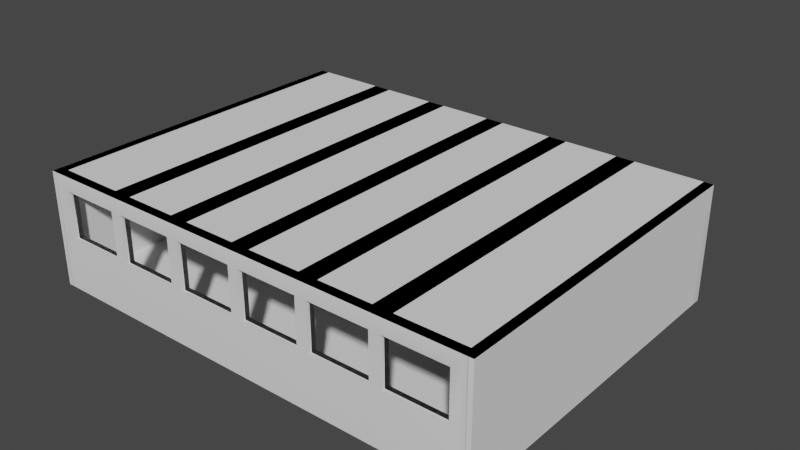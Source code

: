 # Source: Budynek_sali_04_test_praca_.blend  (saved by Blender 3.4.6; exported with 4.5.12 LTS)
import bpy
from mathutils import Matrix  # noqa: F401  (used for matrix-valued properties, if any)

bpy.ops.wm.read_factory_settings(use_empty=True)
scene = bpy.context.scene
scene.name = 'Scene'

# ---- collections
col_collection = bpy.data.collections.new('Collection'); scene.collection.children.link(col_collection)

# ---- materials (node trees are filled in below, after node groups)
mat_material = bpy.data.materials.new('Material')
mat_material.alpha_threshold = 0.0
mat_material.use_transparent_shadow = False
mat_material.roughness = 0.5
mat_material.line_color = (0.0, 0.0, 0.0, 1.0)

# ---- material node trees
mat_material.use_nodes = True; mat_material.node_tree.nodes.clear()
_N = mat_material.node_tree.nodes; _L = mat_material.node_tree.links
n0 = _N.new('ShaderNodeOutputMaterial'); n0.name = 'Material Output'; n0.location = (300, 300)
n1 = _N.new('ShaderNodeBsdfPrincipled'); n1.name = 'Principled BSDF'; n1.location = (10, 300)
n1.distribution = 'GGX'
n1.subsurface_method = 'RANDOM_WALK_SKIN'
n1.inputs[3].default_value = 1.45
n1.inputs[27].default_value = (0.0, 0.0, 0.0, 1.0)
n1.inputs[28].default_value = 1.0
_L.new(n1.outputs[0], n0.inputs[0])
n0.is_active_output = True

# ---- world
world_world = bpy.data.worlds.new('World'); scene.world = world_world
world_world.use_nodes = True; world_world.node_tree.nodes.clear()
_N = world_world.node_tree.nodes; _L = world_world.node_tree.links
n0 = _N.new('ShaderNodeOutputWorld'); n0.name = 'World Output'; n0.location = (300, 300)
n1 = _N.new('ShaderNodeBackground'); n1.name = 'Background'; n1.location = (10, 300)
n1.inputs[0].default_value = (0.05088, 0.05088, 0.05088, 1.0)
_L.new(n1.outputs[0], n0.inputs[0])
n0.is_active_output = True
world_world.color = (0.05088, 0.05088, 0.05088)
world_world.use_sun_shadow = False
world_world.sun_shadow_jitter_overblur = 0.0

# ---- meshes
me_cube = bpy.data.meshes.new('Cube')
me_cube.from_pydata([(1.0, 1.0, 1.0), (0.07486, -1.0, -0.8), (0.07486, -1.0, 0.55), (0.06653, 1.0, 0.08191), (1.0, 1.0, -1.0), (0.06653, 1.0, 0.55), (1.0, -1.0, 1.0), (0.2832, -1.0, 0.08191), (0.07486, 1.0, -0.8), (0.2832, -1.0, 0.55), (1.0, -1.0, -1.0), (0.2832, 1.0, 0.08191), (0.2832, 1.0, 0.55), (0.07486, 1.0, 0.55), (-1.0, 1.0, 1.0), (0.2832, -1.0, -0.8), (0.2832, -1.0, 0.55), (-1.0, 1.0, -1.0), (-1.0, -1.0, 1.0), (0.2832, 1.0, -0.8), (-1.0, -1.0, -1.0), (0.2832, 1.0, 0.55), (0.07486, 1.0, 0.08191), (0.07486, 1.0, 0.55), (0.07486, -1.0, 0.08191), (0.07486, -1.0, 0.55)], [], [(0, 14, 18, 6), (20, 10, 15, 1, 2, 16, 6, 18), (15, 10, 6, 16), (20, 18, 14, 17), (17, 4, 10, 20), (4, 0, 6, 10), (21, 0, 4, 19, 11, 12), (8, 19, 4, 17, 14, 0, 21, 13, 23, 5, 3, 22), (22, 3, 5, 23), (23, 13, 2, 1, 8, 22, 24, 25), (11, 19, 15, 16, 21, 12, 9, 7), (8, 1, 15, 19), (2, 13, 21, 16), (12, 11, 22, 23), (9, 25, 24, 7), (22, 11, 7, 24), (9, 12, 23, 25)])
me_cube.polygons.foreach_set('material_index', [0, 0, 0, 0, 0, 0, 0, 0, 0, 568, 568, 568, 568, 568, 568, 568, 568])
_uv = me_cube.uv_layers.new(name='UVMap')
_uv.uv.foreach_set('vector', [0.625, 0.5, 0.875, 0.5, 0.875, 0.75, 0.625, 0.75, 0.375, 1.0, 0.375, 0.75, 0.4, 0.8396, 0.4, 0.8656, 0.5688, 0.8656, 0.5688, 0.8396, 0.625, 0.75, 0.625, 1.0, 0.4, 0.8396, 0.375, 0.75, 0.625, 0.75, 0.5688, 0.8396, 0.375, 0.0, 0.625, 0.0, 0.625, 0.25, 0.375, 0.25, 0.125, 0.5, 0.375, 0.5, 0.375, 0.75, 0.125, 0.75, 0.375, 0.5, 0.625, 0.5, 0.625, 0.75, 0.375, 0.75, 0.5687, 0.4104, 0.625, 0.5, 0.375, 0.5, 0.4, 0.4104, 0.5102, 0.4104, 0.5687, 0.4104, 0.4, 0.3844, 0.4, 0.4104, 0.375, 0.5, 0.375, 0.25, 0.625, 0.25, 0.625, 0.5, 0.5687, 0.4104, 0.5688, 0.3844, 0.5688, 0.3844, 0.5687, 0.3833, 0.5102, 0.3833, 0.5102, 0.3844, 0.5102, 0.3844, 0.5102, 0.3833, 0.5687, 0.3833, 0.5688, 0.3844, 0.625, 0.25, 0.625, 0.25, 0.625, 0.0, 0.375, 0.0, 0.375, 0.25, 0.5383, 0.25, 0.5383, 0.0, 0.625, 0.0, 0.5383, 0.5, 0.375, 0.5, 0.375, 0.75, 0.625, 0.75, 0.625, 0.5, 0.625, 0.5, 0.625, 0.75, 0.5383, 0.75, 0.125, 0.5, 0.125, 0.75, 0.375, 0.75, 0.375, 0.5, 0.875, 0.75, 0.875, 0.5, 0.625, 0.5, 0.625, 0.75, 0.625, 0.5, 0.375, 0.5, 0.375, 0.2596, 0.625, 0.2596, 0.625, 0.75, 0.625, 0.9904, 0.375, 0.9904, 0.375, 0.75, 0.1346, 0.5, 0.375, 0.5, 0.375, 0.75, 0.1346, 0.75, 0.625, 0.75, 0.625, 0.5, 0.8654, 0.5, 0.8654, 0.75])
me_cube.materials.append(mat_material)
me_cube.use_mirror_vertex_groups = False
me_cube.update()
me_cube_022 = bpy.data.meshes.new('Cube.022')
me_cube_022.from_pydata([(-1.0, -1.0, -1.0), (-1.0, -1.0, 1.0), (-1.0, 1.0, -1.0), (-1.0, 1.0, 1.0), (1.0, -1.0, -1.0), (1.0, -1.0, 1.0), (1.0, 1.0, -1.0), (1.0, 1.0, 1.0), (1.0, -1.0, -1.0), (1.0, -1.0, 1.0), (1.0, 1.0, -1.0), (1.0, 1.0, 1.0), (-1.0, -1.0, -1.0), (-1.0, -1.0, 1.0), (-1.0, 1.0, -1.0), (-1.0, 1.0, 1.0), (1.35, -1.0, -1.0), (1.35, -1.0, 1.0), (1.35, 1.0, -1.0), (1.35, 1.0, 1.0), (3.35, -1.0, -1.0), (3.35, -1.0, 1.0), (3.35, 1.0, -1.0), (3.35, 1.0, 1.0), (3.35, -1.0, -1.0), (3.35, -1.0, 1.0), (3.35, 1.0, -1.0), (3.35, 1.0, 1.0), (1.35, -1.0, -1.0), (1.35, -1.0, 1.0), (1.35, 1.0, -1.0), (1.35, 1.0, 1.0), (3.7, -1.0, -1.0), (3.7, -1.0, 1.0), (3.7, 1.0, -1.0), (3.7, 1.0, 1.0), (5.7, -1.0, -1.0), (5.7, -1.0, 1.0), (5.7, 1.0, -1.0), (5.7, 1.0, 1.0), (5.7, -1.0, -1.0), (5.7, -1.0, 1.0), (5.7, 1.0, -1.0), (5.7, 1.0, 1.0), (3.7, -1.0, -1.0), (3.7, -1.0, 1.0), (3.7, 1.0, -1.0), (3.7, 1.0, 1.0), (6.05, -1.0, -1.0), (6.05, -1.0, 1.0), (6.05, 1.0, -1.0), (6.05, 1.0, 1.0), (8.05, -1.0, -1.0), (8.05, -1.0, 1.0), (8.05, 1.0, -1.0), (8.05, 1.0, 1.0), (8.05, -1.0, -1.0), (8.05, -1.0, 1.0), (8.05, 1.0, -1.0), (8.05, 1.0, 1.0), (6.05, -1.0, -1.0), (6.05, -1.0, 1.0), (6.05, 1.0, -1.0), (6.05, 1.0, 1.0), (8.4, -1.0, -1.0), (8.4, -1.0, 1.0), (8.4, 1.0, -1.0), (8.4, 1.0, 1.0), (10.4, -1.0, -1.0), (10.4, -1.0, 1.0), (10.4, 1.0, -1.0), (10.4, 1.0, 1.0), (10.4, -1.0, -1.0), (10.4, -1.0, 1.0), (10.4, 1.0, -1.0), (10.4, 1.0, 1.0), (8.4, -1.0, -1.0), (8.4, -1.0, 1.0), (8.4, 1.0, -1.0), (8.4, 1.0, 1.0), (10.75, -1.0, -1.0), (10.75, -1.0, 1.0), (10.75, 1.0, -1.0), (10.75, 1.0, 1.0), (12.75, -1.0, -1.0), (12.75, -1.0, 1.0), (12.75, 1.0, -1.0), (12.75, 1.0, 1.0), (12.75, -1.0, -1.0), (12.75, -1.0, 1.0), (12.75, 1.0, -1.0), (12.75, 1.0, 1.0), (10.75, -1.0, -1.0), (10.75, -1.0, 1.0), (10.75, 1.0, -1.0), (10.75, 1.0, 1.0)], [], [(0, 1, 3, 2), (2, 3, 7, 6), (6, 7, 5, 4), (4, 5, 1, 0), (2, 6, 4, 0), (7, 3, 1, 5), (8, 10, 11, 9), (10, 14, 15, 11), (14, 12, 13, 15), (12, 8, 9, 13), (10, 8, 12, 14), (15, 13, 9, 11), (16, 17, 19, 18), (18, 19, 23, 22), (22, 23, 21, 20), (20, 21, 17, 16), (18, 22, 20, 16), (23, 19, 17, 21), (24, 26, 27, 25), (26, 30, 31, 27), (30, 28, 29, 31), (28, 24, 25, 29), (26, 24, 28, 30), (31, 29, 25, 27), (32, 33, 35, 34), (34, 35, 39, 38), (38, 39, 37, 36), (36, 37, 33, 32), (34, 38, 36, 32), (39, 35, 33, 37), (40, 42, 43, 41), (42, 46, 47, 43), (46, 44, 45, 47), (44, 40, 41, 45), (42, 40, 44, 46), (47, 45, 41, 43), (48, 49, 51, 50), (50, 51, 55, 54), (54, 55, 53, 52), (52, 53, 49, 48), (50, 54, 52, 48), (55, 51, 49, 53), (56, 58, 59, 57), (58, 62, 63, 59), (62, 60, 61, 63), (60, 56, 57, 61), (58, 56, 60, 62), (63, 61, 57, 59), (64, 65, 67, 66), (66, 67, 71, 70), (70, 71, 69, 68), (68, 69, 65, 64), (66, 70, 68, 64), (71, 67, 65, 69), (72, 74, 75, 73), (74, 78, 79, 75), (78, 76, 77, 79), (76, 72, 73, 77), (74, 72, 76, 78), (79, 77, 73, 75), (80, 81, 83, 82), (82, 83, 87, 86), (86, 87, 85, 84), (84, 85, 81, 80), (82, 86, 84, 80), (87, 83, 81, 85), (88, 90, 91, 89), (90, 94, 95, 91), (94, 92, 93, 95), (92, 88, 89, 93), (90, 88, 92, 94), (95, 93, 89, 91)])
_uv = me_cube_022.uv_layers.new(name='UVMap')
_uv.uv.foreach_set('vector', [0.375, 0.0, 0.625, 0.0, 0.625, 0.25, 0.375, 0.25, 0.375, 0.25, 0.625, 0.25, 0.625, 0.5, 0.375, 0.5, 0.375, 0.5, 0.625, 0.5, 0.625, 0.75, 0.375, 0.75, 0.375, 0.75, 0.625, 0.75, 0.625, 1.0, 0.375, 1.0, 0.125, 0.5, 0.375, 0.5, 0.375, 0.75, 0.125, 0.75, 0.625, 0.5, 0.875, 0.5, 0.875, 0.75, 0.625, 0.75, 0.375, 0.0, 0.375, 0.25, 0.625, 0.25, 0.625, 0.0, 0.375, 0.25, 0.375, 0.5, 0.625, 0.5, 0.625, 0.25, 0.375, 0.5, 0.375, 0.75, 0.625, 0.75, 0.625, 0.5, 0.375, 0.75, 0.375, 1.0, 0.625, 1.0, 0.625, 0.75, 0.125, 0.5, 0.125, 0.75, 0.375, 0.75, 0.375, 0.5, 0.625, 0.5, 0.625, 0.75, 0.875, 0.75, 0.875, 0.5, 0.375, 0.0, 0.625, 0.0, 0.625, 0.25, 0.375, 0.25, 0.375, 0.25, 0.625, 0.25, 0.625, 0.5, 0.375, 0.5, 0.375, 0.5, 0.625, 0.5, 0.625, 0.75, 0.375, 0.75, 0.375, 0.75, 0.625, 0.75, 0.625, 1.0, 0.375, 1.0, 0.125, 0.5, 0.375, 0.5, 0.375, 0.75, 0.125, 0.75, 0.625, 0.5, 0.875, 0.5, 0.875, 0.75, 0.625, 0.75, 0.375, 0.0, 0.375, 0.25, 0.625, 0.25, 0.625, 0.0, 0.375, 0.25, 0.375, 0.5, 0.625, 0.5, 0.625, 0.25, 0.375, 0.5, 0.375, 0.75, 0.625, 0.75, 0.625, 0.5, 0.375, 0.75, 0.375, 1.0, 0.625, 1.0, 0.625, 0.75, 0.125, 0.5, 0.125, 0.75, 0.375, 0.75, 0.375, 0.5, 0.625, 0.5, 0.625, 0.75, 0.875, 0.75, 0.875, 0.5, 0.375, 0.0, 0.625, 0.0, 0.625, 0.25, 0.375, 0.25, 0.375, 0.25, 0.625, 0.25, 0.625, 0.5, 0.375, 0.5, 0.375, 0.5, 0.625, 0.5, 0.625, 0.75, 0.375, 0.75, 0.375, 0.75, 0.625, 0.75, 0.625, 1.0, 0.375, 1.0, 0.125, 0.5, 0.375, 0.5, 0.375, 0.75, 0.125, 0.75, 0.625, 0.5, 0.875, 0.5, 0.875, 0.75, 0.625, 0.75, 0.375, 0.0, 0.375, 0.25, 0.625, 0.25, 0.625, 0.0, 0.375, 0.25, 0.375, 0.5, 0.625, 0.5, 0.625, 0.25, 0.375, 0.5, 0.375, 0.75, 0.625, 0.75, 0.625, 0.5, 0.375, 0.75, 0.375, 1.0, 0.625, 1.0, 0.625, 0.75, 0.125, 0.5, 0.125, 0.75, 0.375, 0.75, 0.375, 0.5, 0.625, 0.5, 0.625, 0.75, 0.875, 0.75, 0.875, 0.5, 0.375, 0.0, 0.625, 0.0, 0.625, 0.25, 0.375, 0.25, 0.375, 0.25, 0.625, 0.25, 0.625, 0.5, 0.375, 0.5, 0.375, 0.5, 0.625, 0.5, 0.625, 0.75, 0.375, 0.75, 0.375, 0.75, 0.625, 0.75, 0.625, 1.0, 0.375, 1.0, 0.125, 0.5, 0.375, 0.5, 0.375, 0.75, 0.125, 0.75, 0.625, 0.5, 0.875, 0.5, 0.875, 0.75, 0.625, 0.75, 0.375, 0.0, 0.375, 0.25, 0.625, 0.25, 0.625, 0.0, 0.375, 0.25, 0.375, 0.5, 0.625, 0.5, 0.625, 0.25, 0.375, 0.5, 0.375, 0.75, 0.625, 0.75, 0.625, 0.5, 0.375, 0.75, 0.375, 1.0, 0.625, 1.0, 0.625, 0.75, 0.125, 0.5, 0.125, 0.75, 0.375, 0.75, 0.375, 0.5, 0.625, 0.5, 0.625, 0.75, 0.875, 0.75, 0.875, 0.5, 0.375, 0.0, 0.625, 0.0, 0.625, 0.25, 0.375, 0.25, 0.375, 0.25, 0.625, 0.25, 0.625, 0.5, 0.375, 0.5, 0.375, 0.5, 0.625, 0.5, 0.625, 0.75, 0.375, 0.75, 0.375, 0.75, 0.625, 0.75, 0.625, 1.0, 0.375, 1.0, 0.125, 0.5, 0.375, 0.5, 0.375, 0.75, 0.125, 0.75, 0.625, 0.5, 0.875, 0.5, 0.875, 0.75, 0.625, 0.75, 0.375, 0.0, 0.375, 0.25, 0.625, 0.25, 0.625, 0.0, 0.375, 0.25, 0.375, 0.5, 0.625, 0.5, 0.625, 0.25, 0.375, 0.5, 0.375, 0.75, 0.625, 0.75, 0.625, 0.5, 0.375, 0.75, 0.375, 1.0, 0.625, 1.0, 0.625, 0.75, 0.125, 0.5, 0.125, 0.75, 0.375, 0.75, 0.375, 0.5, 0.625, 0.5, 0.625, 0.75, 0.875, 0.75, 0.875, 0.5, 0.375, 0.0, 0.625, 0.0, 0.625, 0.25, 0.375, 0.25, 0.375, 0.25, 0.625, 0.25, 0.625, 0.5, 0.375, 0.5, 0.375, 0.5, 0.625, 0.5, 0.625, 0.75, 0.375, 0.75, 0.375, 0.75, 0.625, 0.75, 0.625, 1.0, 0.375, 1.0, 0.125, 0.5, 0.375, 0.5, 0.375, 0.75, 0.125, 0.75, 0.625, 0.5, 0.875, 0.5, 0.875, 0.75, 0.625, 0.75, 0.375, 0.0, 0.375, 0.25, 0.625, 0.25, 0.625, 0.0, 0.375, 0.25, 0.375, 0.5, 0.625, 0.5, 0.625, 0.25, 0.375, 0.5, 0.375, 0.75, 0.625, 0.75, 0.625, 0.5, 0.375, 0.75, 0.375, 1.0, 0.625, 1.0, 0.625, 0.75, 0.125, 0.5, 0.125, 0.75, 0.375, 0.75, 0.375, 0.5, 0.625, 0.5, 0.625, 0.75, 0.875, 0.75, 0.875, 0.5])
me_cube_022.update()
me_cube_031 = bpy.data.meshes.new('Cube.031')
me_cube_031.from_pydata([(-1.0, -1.0, -1.0), (-1.0, -1.0, 1.0), (-1.0, 1.0, -1.0), (-1.0, 1.0, 1.0), (1.0, -1.0, -1.0), (1.0, -1.0, 1.0), (1.0, 1.0, -1.0), (1.0, 1.0, 1.0)], [], [(0, 1, 3, 2), (2, 3, 7, 6), (6, 7, 5, 4), (4, 5, 1, 0), (2, 6, 4, 0), (7, 3, 1, 5)])
_uv = me_cube_031.uv_layers.new(name='UVMap')
_uv.uv.foreach_set('vector', [0.375, 0.0, 0.625, 0.0, 0.625, 0.25, 0.375, 0.25, 0.375, 0.25, 0.625, 0.25, 0.625, 0.5, 0.375, 0.5, 0.375, 0.5, 0.625, 0.5, 0.625, 0.75, 0.375, 0.75, 0.375, 0.75, 0.625, 0.75, 0.625, 1.0, 0.375, 1.0, 0.125, 0.5, 0.375, 0.5, 0.375, 0.75, 0.125, 0.75, 0.625, 0.5, 0.875, 0.5, 0.875, 0.75, 0.625, 0.75])
me_cube_031.update()
me_cube_004 = bpy.data.meshes.new('Cube.004')
me_cube_004.from_pydata([(-1.0, -1.0, -1.0), (-1.0, -1.0, 1.0), (-1.0, 1.0, -1.0), (-1.0, 1.0, 1.0), (1.0, -1.0, -1.0), (1.0, -1.0, 1.0), (1.0, 1.0, -1.0), (1.0, 1.0, 1.0), (-0.9166, 1.0, -0.08333), (-0.9166, 1.0, 0.75), (-0.6499, 1.0, 0.75), (-0.6499, 1.0, -0.08333), (-0.6499, -1.0, 0.75), (-0.9166, -1.0, -0.08333), (-0.9166, -1.0, 0.75), (-0.6499, -1.0, -0.08333), (-0.6033, 1.0, -0.08333), (-0.3367, 1.0, -0.08333), (-0.6033, 1.0, 0.75), (-0.3367, 1.0, 0.75), (-0.6033, -1.0, -0.08333), (-0.3367, -1.0, -0.08333), (-0.6033, -1.0, 0.75), (-0.3367, -1.0, 0.75), (-0.29, 1.0, -0.08333), (-0.02333, 1.0, -0.08333), (-0.29, 1.0, 0.75), (-0.02333, 1.0, 0.75), (-0.29, -1.0, -0.08333), (-0.02333, -1.0, -0.08333), (-0.29, -1.0, 0.75), (-0.02333, -1.0, 0.75), (0.02333, 1.0, -0.08333), (0.29, 1.0, -0.08333), (0.29, 1.0, 0.75), (0.02333, 1.0, 0.75), (0.02333, -1.0, -0.08333), (0.29, -1.0, -0.08333), (0.02333, -1.0, 0.75), (0.29, -1.0, 0.75), (0.3367, 1.0, -0.08333), (0.6033, 1.0, -0.08333), (0.6033, 1.0, 0.75), (0.3367, 1.0, 0.75), (0.3367, -1.0, -0.08333), (0.6033, -1.0, -0.08333), (0.3367, -1.0, 0.75), (0.6033, -1.0, 0.75), (0.65, 1.0, -0.08333), (0.9167, 1.0, -0.08333), (0.9167, 1.0, 0.75), (0.65, 1.0, 0.75), (0.65, -1.0, -0.08333), (0.9167, -1.0, -0.08333), (0.9167, -1.0, 0.75), (0.65, -1.0, 0.75)], [], [(0, 1, 3, 2), (3, 9, 8, 2), (9, 3, 7, 6, 2, 8, 11, 16, 17, 24, 25, 32, 33, 40, 41, 48, 49, 50, 51, 42, 43, 34, 35, 27, 26, 19, 18, 10), (41, 42, 51, 48), (33, 34, 43, 40), (25, 27, 35, 32), (17, 19, 26, 24), (16, 11, 10, 18), (14, 1, 0, 13), (13, 0, 4, 5, 1, 14, 12, 22, 23, 30, 31, 38, 39, 46, 47, 55, 54, 53, 52, 45, 44, 37, 36, 29, 28, 21, 20, 15), (47, 45, 52, 55), (46, 39, 37, 44), (38, 31, 29, 36), (30, 23, 21, 28), (22, 12, 15, 20), (7, 3, 1, 5), (13, 8, 9, 14), (12, 10, 11, 15), (15, 11, 8, 13), (9, 10, 12, 14), (20, 16, 18, 22), (23, 19, 17, 21), (21, 17, 16, 20), (18, 19, 23, 22), (28, 24, 26, 30), (31, 27, 25, 29), (29, 25, 24, 28), (26, 27, 31, 30), (36, 32, 35, 38), (39, 34, 33, 37), (37, 33, 32, 36), (35, 34, 39, 38), (44, 40, 43, 46), (47, 42, 41, 45), (45, 41, 40, 44), (43, 42, 47, 46), (52, 48, 51, 55), (54, 50, 49, 53), (53, 49, 48, 52), (51, 50, 54, 55)])
me_cube_004.polygons.foreach_set('use_smooth', [True] * 40)
me_cube_004.polygons.foreach_set('material_index', [0, 0, 0, 0, 0, 0, 0, 0, 0, 0, 0, 0, 0, 0, 0, 0, 568, 568, 568, 568, 568, 568, 568, 568, 568, 568, 568, 568, 568, 568, 568, 568, 568, 568, 568, 568, 568, 568, 568, 568])
_uv = me_cube_004.uv_layers.new(name='UVMap')
_uv.uv.foreach_set('vector', [0.375, 0.0, 0.625, 0.0, 0.625, 0.25, 0.375, 0.25, 0.625, 0.25, 0.5938, 0.2604, 0.4896, 0.2604, 0.375, 0.25, 0.5938, 0.2604, 0.625, 0.25, 0.625, 0.5, 0.375, 0.5, 0.375, 0.25, 0.4896, 0.2604, 0.4896, 0.2938, 0.4896, 0.2996, 0.4896, 0.3329, 0.4896, 0.3388, 0.4896, 0.3721, 0.4896, 0.3779, 0.4896, 0.4112, 0.4896, 0.4171, 0.4896, 0.4504, 0.4896, 0.4562, 0.4896, 0.4896, 0.5937, 0.4896, 0.5938, 0.4563, 0.5938, 0.4504, 0.5938, 0.4171, 0.5938, 0.4112, 0.5937, 0.3779, 0.5938, 0.3721, 0.5938, 0.3388, 0.5938, 0.3329, 0.5937, 0.2996, 0.5938, 0.2938, 0.4896, 0.4504, 0.5938, 0.4504, 0.5938, 0.4563, 0.4896, 0.4562, 0.4896, 0.4112, 0.5938, 0.4112, 0.5938, 0.4171, 0.4896, 0.4171, 0.4896, 0.3721, 0.5938, 0.3721, 0.5937, 0.3779, 0.4896, 0.3779, 0.4896, 0.3329, 0.5938, 0.3329, 0.5938, 0.3388, 0.4896, 0.3388, 0.4896, 0.2996, 0.4896, 0.2938, 0.5938, 0.2938, 0.5937, 0.2996, 0.5938, 0.9896, 0.625, 1.0, 0.375, 1.0, 0.4896, 0.9896, 0.4896, 0.9896, 0.375, 1.0, 0.375, 0.75, 0.625, 0.75, 0.625, 1.0, 0.5938, 0.9896, 0.5938, 0.9562, 0.5938, 0.9504, 0.5938, 0.9171, 0.5938, 0.9112, 0.5938, 0.8779, 0.5938, 0.8721, 0.5938, 0.8388, 0.5938, 0.8329, 0.5937, 0.7996, 0.5938, 0.7938, 0.5938, 0.7604, 0.4896, 0.7604, 0.4896, 0.7938, 0.4896, 0.7996, 0.4896, 0.8329, 0.4896, 0.8387, 0.4896, 0.8721, 0.4896, 0.8779, 0.4896, 0.9112, 0.4896, 0.9171, 0.4896, 0.9504, 0.4896, 0.9562, 0.5937, 0.7996, 0.4896, 0.7996, 0.4896, 0.7938, 0.5938, 0.7938, 0.5938, 0.8329, 0.5938, 0.8388, 0.4896, 0.8387, 0.4896, 0.8329, 0.5938, 0.8721, 0.5938, 0.8779, 0.4896, 0.8779, 0.4896, 0.8721, 0.5938, 0.9112, 0.5938, 0.9171, 0.4896, 0.9171, 0.4896, 0.9112, 0.5938, 0.9504, 0.5938, 0.9562, 0.4896, 0.9562, 0.4896, 0.9504, 0.625, 0.5, 0.875, 0.5, 0.875, 0.75, 0.625, 0.75, 0.375, 0.09375, 0.375, 0.1562, 0.625, 0.1562, 0.625, 0.09375, 0.625, 0.6562, 0.625, 0.5938, 0.375, 0.5938, 0.375, 0.6562, 0.375, 0.6562, 0.375, 0.5938, 0.125, 0.5938, 0.125, 0.6562, 0.875, 0.5938, 0.625, 0.5938, 0.625, 0.6562, 0.875, 0.6562, 0.375, 0.09375, 0.375, 0.1562, 0.625, 0.1562, 0.625, 0.09375, 0.625, 0.6562, 0.625, 0.5938, 0.375, 0.5938, 0.375, 0.6562, 0.375, 0.6562, 0.375, 0.5938, 0.125, 0.5938, 0.125, 0.6562, 0.875, 0.5938, 0.625, 0.5938, 0.625, 0.6562, 0.875, 0.6562, 0.375, 0.09375, 0.375, 0.1562, 0.625, 0.1562, 0.625, 0.09375, 0.625, 0.6562, 0.625, 0.5938, 0.375, 0.5938, 0.375, 0.6562, 0.375, 0.6562, 0.375, 0.5938, 0.125, 0.5938, 0.125, 0.6562, 0.875, 0.5938, 0.625, 0.5938, 0.625, 0.6562, 0.875, 0.6562, 0.375, 0.09375, 0.375, 0.1562, 0.625, 0.1562, 0.625, 0.09375, 0.625, 0.6562, 0.625, 0.5938, 0.375, 0.5938, 0.375, 0.6562, 0.375, 0.6562, 0.375, 0.5938, 0.125, 0.5938, 0.125, 0.6562, 0.875, 0.5938, 0.625, 0.5938, 0.625, 0.6562, 0.875, 0.6562, 0.375, 0.09375, 0.375, 0.1562, 0.625, 0.1562, 0.625, 0.09375, 0.625, 0.6562, 0.625, 0.5938, 0.375, 0.5938, 0.375, 0.6562, 0.375, 0.6562, 0.375, 0.5938, 0.125, 0.5938, 0.125, 0.6562, 0.875, 0.5938, 0.625, 0.5938, 0.625, 0.6562, 0.875, 0.6562, 0.375, 0.09375, 0.375, 0.1562, 0.625, 0.1562, 0.625, 0.09375, 0.625, 0.6562, 0.625, 0.5938, 0.375, 0.5938, 0.375, 0.6562, 0.375, 0.6562, 0.375, 0.5938, 0.125, 0.5938, 0.125, 0.6562, 0.875, 0.5938, 0.625, 0.5938, 0.625, 0.6562, 0.875, 0.6562])
me_cube_004.update()
me_cube_011 = bpy.data.meshes.new('Cube.011')
me_cube_011.from_pydata([(-1.0, -1.0, -1.0), (-1.0, -1.0, 1.0), (-1.0, 1.0, -1.0), (-1.0, 1.0, 1.0), (1.0, -1.0, -1.0), (1.0, -1.0, 1.0), (1.0, 1.0, -1.0), (1.0, 1.0, 1.0)], [], [(0, 1, 3, 2), (2, 3, 7, 6), (6, 7, 5, 4), (4, 5, 1, 0), (2, 6, 4, 0), (7, 3, 1, 5)])
_uv = me_cube_011.uv_layers.new(name='UVMap')
_uv.uv.foreach_set('vector', [0.375, 0.0, 0.625, 0.0, 0.625, 0.25, 0.375, 0.25, 0.375, 0.25, 0.625, 0.25, 0.625, 0.5, 0.375, 0.5, 0.375, 0.5, 0.625, 0.5, 0.625, 0.75, 0.375, 0.75, 0.375, 0.75, 0.625, 0.75, 0.625, 1.0, 0.375, 1.0, 0.125, 0.5, 0.375, 0.5, 0.375, 0.75, 0.125, 0.75, 0.625, 0.5, 0.875, 0.5, 0.875, 0.75, 0.625, 0.75])
me_cube_011.update()
me_cube_012 = bpy.data.meshes.new('Cube.012')
me_cube_012.from_pydata([(-1.0, -1.0, -1.0), (-1.0, -1.0, 1.0), (-1.0, 1.0, -1.0), (-1.0, 1.0, 1.0), (1.0, -1.0, -1.0), (1.0, -1.0, 1.0), (1.0, 1.0, -1.0), (1.0, 1.0, 1.0)], [], [(0, 1, 3, 2), (2, 3, 7, 6), (6, 7, 5, 4), (4, 5, 1, 0), (2, 6, 4, 0), (7, 3, 1, 5)])
_uv = me_cube_012.uv_layers.new(name='UVMap')
_uv.uv.foreach_set('vector', [0.375, 0.0, 0.625, 0.0, 0.625, 0.25, 0.375, 0.25, 0.375, 0.25, 0.625, 0.25, 0.625, 0.5, 0.375, 0.5, 0.375, 0.5, 0.625, 0.5, 0.625, 0.75, 0.375, 0.75, 0.375, 0.75, 0.625, 0.75, 0.625, 1.0, 0.375, 1.0, 0.125, 0.5, 0.375, 0.5, 0.375, 0.75, 0.125, 0.75, 0.625, 0.5, 0.875, 0.5, 0.875, 0.75, 0.625, 0.75])
me_cube_012.update()
me_cube_001 = bpy.data.meshes.new('Cube.001')
me_cube_001.from_pydata([(-1.0, -1.0, -1.0), (-1.0, -1.0, 1.0), (-1.0, 1.0, -1.0), (-1.0, 1.0, 1.0), (1.0, -1.0, -1.0), (1.0, -1.0, 1.0), (1.0, 1.0, -1.0), (1.0, 1.0, 1.0)], [], [(0, 1, 3, 2), (2, 3, 7, 6), (6, 7, 5, 4), (4, 5, 1, 0), (2, 6, 4, 0), (7, 3, 1, 5)])
_uv = me_cube_001.uv_layers.new(name='UVMap')
_uv.uv.foreach_set('vector', [0.375, 0.0, 0.625, 0.0, 0.625, 0.25, 0.375, 0.25, 0.375, 0.25, 0.625, 0.25, 0.625, 0.5, 0.375, 0.5, 0.375, 0.5, 0.625, 0.5, 0.625, 0.75, 0.375, 0.75, 0.375, 0.75, 0.625, 0.75, 0.625, 1.0, 0.375, 1.0, 0.125, 0.5, 0.375, 0.5, 0.375, 0.75, 0.125, 0.75, 0.625, 0.5, 0.875, 0.5, 0.875, 0.75, 0.625, 0.75])
me_cube_001.update()
me_cube_002 = bpy.data.meshes.new('Cube.002')
me_cube_002.from_pydata([(-1.0, -1.0, -1.0), (-1.0, -1.0, 1.0), (-1.0, 1.0, -1.0), (-1.0, 1.0, 1.0), (1.0, -1.0, -1.0), (1.0, -1.0, 1.0), (1.0, 1.0, -1.0), (1.0, 1.0, 1.0)], [], [(0, 1, 3, 2), (2, 3, 7, 6), (6, 7, 5, 4), (4, 5, 1, 0), (2, 6, 4, 0), (7, 3, 1, 5)])
_uv = me_cube_002.uv_layers.new(name='UVMap')
_uv.uv.foreach_set('vector', [0.375, 0.0, 0.625, 0.0, 0.625, 0.25, 0.375, 0.25, 0.375, 0.25, 0.625, 0.25, 0.625, 0.5, 0.375, 0.5, 0.375, 0.5, 0.625, 0.5, 0.625, 0.75, 0.375, 0.75, 0.375, 0.75, 0.625, 0.75, 0.625, 1.0, 0.375, 1.0, 0.125, 0.5, 0.375, 0.5, 0.375, 0.75, 0.125, 0.75, 0.625, 0.5, 0.875, 0.5, 0.875, 0.75, 0.625, 0.75])
me_cube_002.update()
me_cube_003 = bpy.data.meshes.new('Cube.003')
me_cube_003.from_pydata([], [], [])
_uv = me_cube_003.uv_layers.new(name='UVMap')
_uv.uv.foreach_set('vector', [])
me_cube_003.update()
me_cube_005 = bpy.data.meshes.new('Cube.005')
me_cube_005.from_pydata([(-1.0, -1.0, -1.0), (-1.0, -1.0, 1.0), (-1.0, 1.0, -1.0), (-1.0, 1.0, 1.0), (1.0, -1.0, -1.0), (1.0, -1.0, 1.0), (1.0, 1.0, -1.0), (1.0, 1.0, 1.0)], [], [(0, 1, 3, 2), (2, 3, 7, 6), (6, 7, 5, 4), (4, 5, 1, 0), (2, 6, 4, 0), (7, 3, 1, 5)])
_uv = me_cube_005.uv_layers.new(name='UVMap')
_uv.uv.foreach_set('vector', [0.375, 0.0, 0.625, 0.0, 0.625, 0.25, 0.375, 0.25, 0.375, 0.25, 0.625, 0.25, 0.625, 0.5, 0.375, 0.5, 0.375, 0.5, 0.625, 0.5, 0.625, 0.75, 0.375, 0.75, 0.375, 0.75, 0.625, 0.75, 0.625, 1.0, 0.375, 1.0, 0.125, 0.5, 0.375, 0.5, 0.375, 0.75, 0.125, 0.75, 0.625, 0.5, 0.875, 0.5, 0.875, 0.75, 0.625, 0.75])
me_cube_005.update()
me_plane = bpy.data.meshes.new('Plane')
me_plane.from_pydata([(-1.0, -1.0, 0.0), (1.0, -1.0, 0.0), (-1.0, 1.0, 0.0), (1.0, 1.0, 0.0)], [], [(0, 1, 3, 2)])
_uv = me_plane.uv_layers.new(name='UVMap')
_uv.uv.foreach_set('vector', [0.0, 0.0, 1.0, 0.0, 1.0, 1.0, 0.0, 1.0])
me_plane.update()
me_cube_006 = bpy.data.meshes.new('Cube.006')
me_cube_006.from_pydata([(-1.0, -1.0, -1.0), (-1.0, -1.0, 1.0), (-1.0, 1.0, -1.0), (-1.0, 1.0, 1.0), (1.0, -1.0, -1.0), (1.0, -1.0, 1.0), (1.0, 1.0, -1.0), (1.0, 1.0, 1.0)], [], [(0, 1, 3, 2), (2, 3, 7, 6), (6, 7, 5, 4), (4, 5, 1, 0), (2, 6, 4, 0), (7, 3, 1, 5)])
_uv = me_cube_006.uv_layers.new(name='UVMap')
_uv.uv.foreach_set('vector', [0.375, 0.0, 0.625, 0.0, 0.625, 0.25, 0.375, 0.25, 0.375, 0.25, 0.625, 0.25, 0.625, 0.5, 0.375, 0.5, 0.375, 0.5, 0.625, 0.5, 0.625, 0.75, 0.375, 0.75, 0.375, 0.75, 0.625, 0.75, 0.625, 1.0, 0.375, 1.0, 0.125, 0.5, 0.375, 0.5, 0.375, 0.75, 0.125, 0.75, 0.625, 0.5, 0.875, 0.5, 0.875, 0.75, 0.625, 0.75])
me_cube_006.update()
me_cube_007 = bpy.data.meshes.new('Cube.007')
me_cube_007.from_pydata([(-1.0, -1.0, -1.0), (-1.0, -1.0, 1.0), (-1.0, 1.0, -1.0), (-1.0, 1.0, 1.0), (1.0, -1.0, -1.0), (1.0, -1.0, 1.0), (1.0, 1.0, -1.0), (1.0, 1.0, 1.0)], [], [(0, 1, 3, 2), (2, 3, 7, 6), (6, 7, 5, 4), (4, 5, 1, 0), (2, 6, 4, 0), (7, 3, 1, 5)])
_uv = me_cube_007.uv_layers.new(name='UVMap')
_uv.uv.foreach_set('vector', [0.375, 0.0, 0.625, 0.0, 0.625, 0.25, 0.375, 0.25, 0.375, 0.25, 0.625, 0.25, 0.625, 0.5, 0.375, 0.5, 0.375, 0.5, 0.625, 0.5, 0.625, 0.75, 0.375, 0.75, 0.375, 0.75, 0.625, 0.75, 0.625, 1.0, 0.375, 1.0, 0.125, 0.5, 0.375, 0.5, 0.375, 0.75, 0.125, 0.75, 0.625, 0.5, 0.875, 0.5, 0.875, 0.75, 0.625, 0.75])
me_cube_007.update()
me_cube_008 = bpy.data.meshes.new('Cube.008')
me_cube_008.from_pydata([(-1.0, -1.0, -1.0), (-1.0, -1.0, 1.0), (-1.0, 1.0, -1.0), (-1.0, 1.0, 1.0), (1.0, -1.0, -1.0), (1.0, -1.0, 1.0), (1.0, 1.0, -1.0), (1.0, 1.0, 1.0)], [], [(0, 1, 3, 2), (2, 3, 7, 6), (6, 7, 5, 4), (4, 5, 1, 0), (2, 6, 4, 0), (7, 3, 1, 5)])
_uv = me_cube_008.uv_layers.new(name='UVMap')
_uv.uv.foreach_set('vector', [0.375, 0.0, 0.625, 0.0, 0.625, 0.25, 0.375, 0.25, 0.375, 0.25, 0.625, 0.25, 0.625, 0.5, 0.375, 0.5, 0.375, 0.5, 0.625, 0.5, 0.625, 0.75, 0.375, 0.75, 0.375, 0.75, 0.625, 0.75, 0.625, 1.0, 0.375, 1.0, 0.125, 0.5, 0.375, 0.5, 0.375, 0.75, 0.125, 0.75, 0.625, 0.5, 0.875, 0.5, 0.875, 0.75, 0.625, 0.75])
me_cube_008.update()
me_cube_009 = bpy.data.meshes.new('Cube.009')
me_cube_009.from_pydata([(-1.0, -1.0, -1.0), (-1.0, -1.0, 1.0), (-1.0, 1.0, -1.0), (-1.0, 1.0, 1.0), (1.0, -1.0, -1.0), (1.0, -1.0, 1.0), (1.0, 1.0, -1.0), (1.0, 1.0, 1.0)], [], [(0, 1, 3, 2), (2, 3, 7, 6), (6, 7, 5, 4), (4, 5, 1, 0), (2, 6, 4, 0), (7, 3, 1, 5)])
_uv = me_cube_009.uv_layers.new(name='UVMap')
_uv.uv.foreach_set('vector', [0.375, 0.0, 0.625, 0.0, 0.625, 0.25, 0.375, 0.25, 0.375, 0.25, 0.625, 0.25, 0.625, 0.5, 0.375, 0.5, 0.375, 0.5, 0.625, 0.5, 0.625, 0.75, 0.375, 0.75, 0.375, 0.75, 0.625, 0.75, 0.625, 1.0, 0.375, 1.0, 0.125, 0.5, 0.375, 0.5, 0.375, 0.75, 0.125, 0.75, 0.625, 0.5, 0.875, 0.5, 0.875, 0.75, 0.625, 0.75])
me_cube_009.update()
me_cube_010 = bpy.data.meshes.new('Cube.010')
me_cube_010.from_pydata([(-1.0, -1.0, -1.0), (-1.0, -1.0, 1.0), (-1.0, 1.0, -1.0), (-1.0, 1.0, 1.0), (1.0, -1.0, -1.0), (1.0, -1.0, 1.0), (1.0, 1.0, -1.0), (1.0, 1.0, 1.0)], [], [(0, 1, 3, 2), (2, 3, 7, 6), (6, 7, 5, 4), (4, 5, 1, 0), (2, 6, 4, 0), (7, 3, 1, 5)])
_uv = me_cube_010.uv_layers.new(name='UVMap')
_uv.uv.foreach_set('vector', [0.375, 0.0, 0.625, 0.0, 0.625, 0.25, 0.375, 0.25, 0.375, 0.25, 0.625, 0.25, 0.625, 0.5, 0.375, 0.5, 0.375, 0.5, 0.625, 0.5, 0.625, 0.75, 0.375, 0.75, 0.375, 0.75, 0.625, 0.75, 0.625, 1.0, 0.375, 1.0, 0.125, 0.5, 0.375, 0.5, 0.375, 0.75, 0.125, 0.75, 0.625, 0.5, 0.875, 0.5, 0.875, 0.75, 0.625, 0.75])
me_cube_010.update()
me_cube_020 = bpy.data.meshes.new('Cube.020')
me_cube_020.from_pydata([(-1.0, -1.0, -1.0), (-1.0, -1.0, 1.0), (-1.0, 1.0, -1.0), (-1.0, 1.0, 1.0), (1.0, -1.0, -1.0), (1.0, -1.0, 1.0), (1.0, 1.0, -1.0), (1.0, 1.0, 1.0), (1.0, 1.0, 1.0), (1.0, 1.0, -1.0), (1.0, -1.0, -1.0), (1.0, -1.0, 1.0)], [], [(0, 1, 3, 2), (2, 3, 7, 6), (7, 5, 11, 8), (4, 5, 1, 0), (2, 6, 4, 0), (7, 3, 1, 5), (9, 8, 11, 10), (6, 7, 8, 9), (5, 4, 10, 11), (4, 6, 9, 10)])
_uv = me_cube_020.uv_layers.new(name='UVMap')
_uv.uv.foreach_set('vector', [0.375, 0.0, 0.625, 0.0, 0.625, 0.25, 0.375, 0.25, 0.375, 0.25, 0.625, 0.25, 0.625, 0.5, 0.375, 0.5, 0.625, 0.5, 0.625, 0.75, 0.625, 0.75, 0.625, 0.5, 0.375, 0.75, 0.625, 0.75, 0.625, 1.0, 0.375, 1.0, 0.125, 0.5, 0.375, 0.5, 0.375, 0.75, 0.125, 0.75, 0.625, 0.5, 0.875, 0.5, 0.875, 0.75, 0.625, 0.75, 0.375, 0.5, 0.625, 0.5, 0.625, 0.75, 0.375, 0.75, 0.375, 0.5, 0.625, 0.5, 0.625, 0.5, 0.375, 0.5, 0.625, 0.75, 0.375, 0.75, 0.375, 0.75, 0.625, 0.75, 0.375, 0.75, 0.375, 0.5, 0.375, 0.5, 0.375, 0.75])
me_cube_020.update()
me_cube_021 = bpy.data.meshes.new('Cube.021')
me_cube_021.from_pydata([(-1.0, -1.0, -1.0), (-1.0, -1.0, 1.0), (-1.0, 1.0, -1.0), (-1.0, 1.0, 1.0), (1.0, -1.0, -1.0), (1.0, -1.0, 1.0), (1.0, 1.0, -1.0), (1.0, 1.0, 1.0)], [], [(0, 1, 3, 2), (2, 3, 7, 6), (6, 7, 5, 4), (4, 5, 1, 0), (2, 6, 4, 0), (7, 3, 1, 5)])
_uv = me_cube_021.uv_layers.new(name='UVMap')
_uv.uv.foreach_set('vector', [0.375, 0.0, 0.625, 0.0, 0.625, 0.25, 0.375, 0.25, 0.375, 0.25, 0.625, 0.25, 0.625, 0.5, 0.375, 0.5, 0.375, 0.5, 0.625, 0.5, 0.625, 0.75, 0.375, 0.75, 0.375, 0.75, 0.625, 0.75, 0.625, 1.0, 0.375, 1.0, 0.125, 0.5, 0.375, 0.5, 0.375, 0.75, 0.125, 0.75, 0.625, 0.5, 0.875, 0.5, 0.875, 0.75, 0.625, 0.75])
me_cube_021.update()
me_cube_023 = bpy.data.meshes.new('Cube.023')
me_cube_023.from_pydata([(-1.0, -1.0, -1.0), (-1.0, -1.0, 1.0), (-1.0, 1.0, -1.0), (-1.0, 1.0, 1.0), (1.0, -1.0, -1.0), (1.0, -1.0, 1.0), (1.0, 1.0, -1.0), (1.0, 1.0, 1.0)], [], [(0, 1, 3, 2), (2, 3, 7, 6), (6, 7, 5, 4), (4, 5, 1, 0), (2, 6, 4, 0), (7, 3, 1, 5)])
_uv = me_cube_023.uv_layers.new(name='UVMap')
_uv.uv.foreach_set('vector', [0.375, 0.0, 0.625, 0.0, 0.625, 0.25, 0.375, 0.25, 0.375, 0.25, 0.625, 0.25, 0.625, 0.5, 0.375, 0.5, 0.375, 0.5, 0.625, 0.5, 0.625, 0.75, 0.375, 0.75, 0.375, 0.75, 0.625, 0.75, 0.625, 1.0, 0.375, 1.0, 0.125, 0.5, 0.375, 0.5, 0.375, 0.75, 0.125, 0.75, 0.625, 0.5, 0.875, 0.5, 0.875, 0.75, 0.625, 0.75])
me_cube_023.update()
me_cube_024 = bpy.data.meshes.new('Cube.024')
me_cube_024.from_pydata([(-1.0, -1.0, -1.0), (-1.0, -1.0, 1.0), (-1.0, 1.0, -1.0), (-1.0, 1.0, 1.0), (1.0, -1.0, -1.0), (1.0, -1.0, 1.0), (1.0, 1.0, -1.0), (1.0, 1.0, 1.0)], [], [(0, 1, 3, 2), (2, 3, 7, 6), (6, 7, 5, 4), (4, 5, 1, 0), (2, 6, 4, 0), (7, 3, 1, 5)])
_uv = me_cube_024.uv_layers.new(name='UVMap')
_uv.uv.foreach_set('vector', [0.375, 0.0, 0.625, 0.0, 0.625, 0.25, 0.375, 0.25, 0.375, 0.25, 0.625, 0.25, 0.625, 0.5, 0.375, 0.5, 0.375, 0.5, 0.625, 0.5, 0.625, 0.75, 0.375, 0.75, 0.375, 0.75, 0.625, 0.75, 0.625, 1.0, 0.375, 1.0, 0.125, 0.5, 0.375, 0.5, 0.375, 0.75, 0.125, 0.75, 0.625, 0.5, 0.875, 0.5, 0.875, 0.75, 0.625, 0.75])
me_cube_024.update()
me_cube_025 = bpy.data.meshes.new('Cube.025')
me_cube_025.from_pydata([(-1.0, -1.0, -1.0), (-1.0, -1.0, 1.0), (-1.0, 1.0, -1.0), (-1.0, 1.0, 1.0), (1.0, -1.0, -1.0), (1.0, -1.0, 1.0), (1.0, 1.0, -1.0), (1.0, 1.0, 1.0)], [], [(0, 1, 3, 2), (2, 3, 7, 6), (6, 7, 5, 4), (4, 5, 1, 0), (2, 6, 4, 0), (7, 3, 1, 5)])
_uv = me_cube_025.uv_layers.new(name='UVMap')
_uv.uv.foreach_set('vector', [0.375, 0.0, 0.625, 0.0, 0.625, 0.25, 0.375, 0.25, 0.375, 0.25, 0.625, 0.25, 0.625, 0.5, 0.375, 0.5, 0.375, 0.5, 0.625, 0.5, 0.625, 0.75, 0.375, 0.75, 0.375, 0.75, 0.625, 0.75, 0.625, 1.0, 0.375, 1.0, 0.125, 0.5, 0.375, 0.5, 0.375, 0.75, 0.125, 0.75, 0.625, 0.5, 0.875, 0.5, 0.875, 0.75, 0.625, 0.75])
me_cube_025.update()
me_cube_026 = bpy.data.meshes.new('Cube.026')
me_cube_026.from_pydata([(-1.0, -1.0, -1.0), (-1.0, -1.0, 1.0), (-1.0, 1.0, -1.0), (-1.0, 1.0, 1.0), (1.0, -1.0, -1.0), (1.0, -1.0, 1.0), (1.0, 1.0, -1.0), (1.0, 1.0, 1.0)], [], [(0, 1, 3, 2), (2, 3, 7, 6), (6, 7, 5, 4), (4, 5, 1, 0), (2, 6, 4, 0), (7, 3, 1, 5)])
_uv = me_cube_026.uv_layers.new(name='UVMap')
_uv.uv.foreach_set('vector', [0.375, 0.0, 0.625, 0.0, 0.625, 0.25, 0.375, 0.25, 0.375, 0.25, 0.625, 0.25, 0.625, 0.5, 0.375, 0.5, 0.375, 0.5, 0.625, 0.5, 0.625, 0.75, 0.375, 0.75, 0.375, 0.75, 0.625, 0.75, 0.625, 1.0, 0.375, 1.0, 0.125, 0.5, 0.375, 0.5, 0.375, 0.75, 0.125, 0.75, 0.625, 0.5, 0.875, 0.5, 0.875, 0.75, 0.625, 0.75])
me_cube_026.update()
me_cube_027 = bpy.data.meshes.new('Cube.027')
me_cube_027.from_pydata([(-1.0, -1.0, -1.0), (-1.0, -1.0, 1.0), (-1.0, 1.0, -1.0), (-1.0, 1.0, 1.0), (1.0, -1.0, -1.0), (1.0, -1.0, 1.0), (1.0, 1.0, -1.0), (1.0, 1.0, 1.0)], [], [(0, 1, 3, 2), (2, 3, 7, 6), (6, 7, 5, 4), (4, 5, 1, 0), (2, 6, 4, 0), (7, 3, 1, 5)])
_uv = me_cube_027.uv_layers.new(name='UVMap')
_uv.uv.foreach_set('vector', [0.375, 0.0, 0.625, 0.0, 0.625, 0.25, 0.375, 0.25, 0.375, 0.25, 0.625, 0.25, 0.625, 0.5, 0.375, 0.5, 0.375, 0.5, 0.625, 0.5, 0.625, 0.75, 0.375, 0.75, 0.375, 0.75, 0.625, 0.75, 0.625, 1.0, 0.375, 1.0, 0.125, 0.5, 0.375, 0.5, 0.375, 0.75, 0.125, 0.75, 0.625, 0.5, 0.875, 0.5, 0.875, 0.75, 0.625, 0.75])
me_cube_027.update()
me_cube_034 = bpy.data.meshes.new('Cube.034')
me_cube_034.from_pydata([(-1.0, -1.0, -1.0), (-1.0, -1.0, 1.0), (-1.0, 1.0, -1.0), (-1.0, 1.0, 1.0), (1.0, -1.0, -1.0), (1.0, -1.0, 1.0), (1.0, 1.0, -1.0), (1.0, 1.0, 1.0)], [], [(0, 1, 3, 2), (2, 3, 7, 6), (6, 7, 5, 4), (4, 5, 1, 0), (2, 6, 4, 0), (7, 3, 1, 5)])
_uv = me_cube_034.uv_layers.new(name='UVMap')
_uv.uv.foreach_set('vector', [0.375, 0.0, 0.625, 0.0, 0.625, 0.25, 0.375, 0.25, 0.375, 0.25, 0.625, 0.25, 0.625, 0.5, 0.375, 0.5, 0.375, 0.5, 0.625, 0.5, 0.625, 0.75, 0.375, 0.75, 0.375, 0.75, 0.625, 0.75, 0.625, 1.0, 0.375, 1.0, 0.125, 0.5, 0.375, 0.5, 0.375, 0.75, 0.125, 0.75, 0.625, 0.5, 0.875, 0.5, 0.875, 0.75, 0.625, 0.75])
me_cube_034.update()
me_cube_035 = bpy.data.meshes.new('Cube.035')
me_cube_035.from_pydata([(-1.0, -1.0, -1.0), (-1.0, -1.0, 1.0), (-1.0, 1.0, -1.0), (-1.0, 1.0, 1.0), (1.0, -1.0, -1.0), (1.0, -1.0, 1.0), (1.0, 1.0, -1.0), (1.0, 1.0, 1.0)], [], [(0, 1, 3, 2), (2, 3, 7, 6), (6, 7, 5, 4), (4, 5, 1, 0), (2, 6, 4, 0), (7, 3, 1, 5)])
_uv = me_cube_035.uv_layers.new(name='UVMap')
_uv.uv.foreach_set('vector', [0.375, 0.0, 0.625, 0.0, 0.625, 0.25, 0.375, 0.25, 0.375, 0.25, 0.625, 0.25, 0.625, 0.5, 0.375, 0.5, 0.375, 0.5, 0.625, 0.5, 0.625, 0.75, 0.375, 0.75, 0.375, 0.75, 0.625, 0.75, 0.625, 1.0, 0.375, 1.0, 0.125, 0.5, 0.375, 0.5, 0.375, 0.75, 0.125, 0.75, 0.625, 0.5, 0.875, 0.5, 0.875, 0.75, 0.625, 0.75])
me_cube_035.update()
me_cube_036 = bpy.data.meshes.new('Cube.036')
me_cube_036.from_pydata([(-1.0, -1.0, -1.0), (-1.0, -1.0, 1.0), (-1.0, 1.0, -1.0), (-1.0, 1.0, 1.0), (1.0, -1.0, -1.0), (1.0, -1.0, 1.0), (1.0, 1.0, -1.0), (1.0, 1.0, 1.0)], [], [(0, 1, 3, 2), (2, 3, 7, 6), (6, 7, 5, 4), (4, 5, 1, 0), (2, 6, 4, 0), (7, 3, 1, 5)])
_uv = me_cube_036.uv_layers.new(name='UVMap')
_uv.uv.foreach_set('vector', [0.375, 0.0, 0.625, 0.0, 0.625, 0.25, 0.375, 0.25, 0.375, 0.25, 0.625, 0.25, 0.625, 0.5, 0.375, 0.5, 0.375, 0.5, 0.625, 0.5, 0.625, 0.75, 0.375, 0.75, 0.375, 0.75, 0.625, 0.75, 0.625, 1.0, 0.375, 1.0, 0.125, 0.5, 0.375, 0.5, 0.375, 0.75, 0.125, 0.75, 0.625, 0.5, 0.875, 0.5, 0.875, 0.75, 0.625, 0.75])
me_cube_036.update()
me_cube_037 = bpy.data.meshes.new('Cube.037')
me_cube_037.from_pydata([(-1.0, -1.0, -1.0), (-1.0, -1.0, 1.0), (-1.0, 1.0, -1.0), (-1.0, 1.0, 1.0), (1.0, -1.0, -1.0), (1.0, -1.0, 1.0), (1.0, 1.0, -1.0), (1.0, 1.0, 1.0)], [], [(0, 1, 3, 2), (2, 3, 7, 6), (6, 7, 5, 4), (4, 5, 1, 0), (2, 6, 4, 0), (7, 3, 1, 5)])
_uv = me_cube_037.uv_layers.new(name='UVMap')
_uv.uv.foreach_set('vector', [0.375, 0.0, 0.625, 0.0, 0.625, 0.25, 0.375, 0.25, 0.375, 0.25, 0.625, 0.25, 0.625, 0.5, 0.375, 0.5, 0.375, 0.5, 0.625, 0.5, 0.625, 0.75, 0.375, 0.75, 0.375, 0.75, 0.625, 0.75, 0.625, 1.0, 0.375, 1.0, 0.125, 0.5, 0.375, 0.5, 0.375, 0.75, 0.125, 0.75, 0.625, 0.5, 0.875, 0.5, 0.875, 0.75, 0.625, 0.75])
me_cube_037.update()
me_cube_038 = bpy.data.meshes.new('Cube.038')
me_cube_038.from_pydata([(-1.0, -1.0, -1.0), (-1.0, -1.0, 1.0), (-1.0, 1.0, -1.0), (-1.0, 1.0, 1.0), (1.0, -1.0, -1.0), (1.0, -1.0, 1.0), (1.0, 1.0, -1.0), (1.0, 1.0, 1.0)], [], [(0, 1, 3, 2), (2, 3, 7, 6), (6, 7, 5, 4), (4, 5, 1, 0), (2, 6, 4, 0), (7, 3, 1, 5)])
_uv = me_cube_038.uv_layers.new(name='UVMap')
_uv.uv.foreach_set('vector', [0.375, 0.0, 0.625, 0.0, 0.625, 0.25, 0.375, 0.25, 0.375, 0.25, 0.625, 0.25, 0.625, 0.5, 0.375, 0.5, 0.375, 0.5, 0.625, 0.5, 0.625, 0.75, 0.375, 0.75, 0.375, 0.75, 0.625, 0.75, 0.625, 1.0, 0.375, 1.0, 0.125, 0.5, 0.375, 0.5, 0.375, 0.75, 0.125, 0.75, 0.625, 0.5, 0.875, 0.5, 0.875, 0.75, 0.625, 0.75])
me_cube_038.update()
me_cube_039 = bpy.data.meshes.new('Cube.039')
me_cube_039.from_pydata([(-1.0, -1.0, -1.0), (-1.0, -1.0, 1.0), (-1.0, 1.0, -1.0), (-1.0, 1.0, 1.0), (1.0, -1.0, -1.0), (1.0, -1.0, 1.0), (1.0, 1.0, -1.0), (1.0, 1.0, 1.0)], [], [(0, 1, 3, 2), (2, 3, 7, 6), (6, 7, 5, 4), (4, 5, 1, 0), (2, 6, 4, 0), (7, 3, 1, 5)])
_uv = me_cube_039.uv_layers.new(name='UVMap')
_uv.uv.foreach_set('vector', [0.375, 0.0, 0.625, 0.0, 0.625, 0.25, 0.375, 0.25, 0.375, 0.25, 0.625, 0.25, 0.625, 0.5, 0.375, 0.5, 0.375, 0.5, 0.625, 0.5, 0.625, 0.75, 0.375, 0.75, 0.375, 0.75, 0.625, 0.75, 0.625, 1.0, 0.375, 1.0, 0.125, 0.5, 0.375, 0.5, 0.375, 0.75, 0.125, 0.75, 0.625, 0.5, 0.875, 0.5, 0.875, 0.75, 0.625, 0.75])
me_cube_039.update()
me_cube_040 = bpy.data.meshes.new('Cube.040')
me_cube_040.from_pydata([(-1.0, -1.0, -1.0), (-1.0, -1.0, 1.0), (-1.0, 1.0, -1.0), (-1.0, 1.0, 1.0), (1.0, -1.0, -1.0), (1.0, -1.0, 1.0), (1.0, 1.0, -1.0), (1.0, 1.0, 1.0)], [], [(0, 1, 3, 2), (2, 3, 7, 6), (6, 7, 5, 4), (4, 5, 1, 0), (2, 6, 4, 0), (7, 3, 1, 5)])
_uv = me_cube_040.uv_layers.new(name='UVMap')
_uv.uv.foreach_set('vector', [0.375, 0.0, 0.625, 0.0, 0.625, 0.25, 0.375, 0.25, 0.375, 0.25, 0.625, 0.25, 0.625, 0.5, 0.375, 0.5, 0.375, 0.5, 0.625, 0.5, 0.625, 0.75, 0.375, 0.75, 0.375, 0.75, 0.625, 0.75, 0.625, 1.0, 0.375, 1.0, 0.125, 0.5, 0.375, 0.5, 0.375, 0.75, 0.125, 0.75, 0.625, 0.5, 0.875, 0.5, 0.875, 0.75, 0.625, 0.75])
me_cube_040.update()
me_plane_002 = bpy.data.meshes.new('Plane.002')
me_plane_002.from_pydata([(-1.0, -1.0, 0.0), (1.0, -1.0, 0.0), (-1.0, 1.0, 0.0), (1.0, 1.0, 0.0)], [], [(0, 1, 3, 2)])
_uv = me_plane_002.uv_layers.new(name='UVMap')
_uv.uv.foreach_set('vector', [0.0, 0.0, 1.0, 0.0, 1.0, 1.0, 0.0, 1.0])
me_plane_002.update()
me_cube_042 = bpy.data.meshes.new('Cube.042')
me_cube_042.from_pydata([(-1.0, -1.0, -1.0), (-1.0, -1.0, 1.0), (-1.0, 1.0, -1.0), (-1.0, 1.0, 1.0), (1.0, -1.0, -1.0), (1.0, -1.0, 1.0), (1.0, 1.0, -1.0), (1.0, 1.0, 1.0)], [], [(0, 1, 3, 2), (2, 3, 7, 6), (6, 7, 5, 4), (4, 5, 1, 0), (2, 6, 4, 0), (7, 3, 1, 5)])
_uv = me_cube_042.uv_layers.new(name='UVMap')
_uv.uv.foreach_set('vector', [0.375, 0.0, 0.625, 0.0, 0.625, 0.25, 0.375, 0.25, 0.375, 0.25, 0.625, 0.25, 0.625, 0.5, 0.375, 0.5, 0.375, 0.5, 0.625, 0.5, 0.625, 0.75, 0.375, 0.75, 0.375, 0.75, 0.625, 0.75, 0.625, 1.0, 0.375, 1.0, 0.125, 0.5, 0.375, 0.5, 0.375, 0.75, 0.125, 0.75, 0.625, 0.5, 0.875, 0.5, 0.875, 0.75, 0.625, 0.75])
me_cube_042.update()
me_cube_043 = bpy.data.meshes.new('Cube.043')
me_cube_043.from_pydata([(-1.0, -1.0, -1.0), (-1.0, -1.0, 1.0), (-1.0, 1.0, -1.0), (-1.0, 1.0, 1.0), (1.0, -1.0, -1.0), (1.0, -1.0, 1.0), (1.0, 1.0, -1.0), (1.0, 1.0, 1.0)], [], [(0, 1, 3, 2), (2, 3, 7, 6), (6, 7, 5, 4), (4, 5, 1, 0), (2, 6, 4, 0), (7, 3, 1, 5)])
_uv = me_cube_043.uv_layers.new(name='UVMap')
_uv.uv.foreach_set('vector', [0.375, 0.0, 0.625, 0.0, 0.625, 0.25, 0.375, 0.25, 0.375, 0.25, 0.625, 0.25, 0.625, 0.5, 0.375, 0.5, 0.375, 0.5, 0.625, 0.5, 0.625, 0.75, 0.375, 0.75, 0.375, 0.75, 0.625, 0.75, 0.625, 1.0, 0.375, 1.0, 0.125, 0.5, 0.375, 0.5, 0.375, 0.75, 0.125, 0.75, 0.625, 0.5, 0.875, 0.5, 0.875, 0.75, 0.625, 0.75])
me_cube_043.update()
me_cube_044 = bpy.data.meshes.new('Cube.044')
me_cube_044.from_pydata([(-1.0, -1.0, -1.0), (-1.0, -1.0, 1.0), (-1.0, 1.0, -1.0), (-1.0, 1.0, 1.0), (1.0, -1.0, -1.0), (1.0, -1.0, 1.0), (1.0, 1.0, -1.0), (1.0, 1.0, 1.0)], [], [(0, 1, 3, 2), (2, 3, 7, 6), (6, 7, 5, 4), (4, 5, 1, 0), (2, 6, 4, 0), (7, 3, 1, 5)])
_uv = me_cube_044.uv_layers.new(name='UVMap')
_uv.uv.foreach_set('vector', [0.375, 0.0, 0.625, 0.0, 0.625, 0.25, 0.375, 0.25, 0.375, 0.25, 0.625, 0.25, 0.625, 0.5, 0.375, 0.5, 0.375, 0.5, 0.625, 0.5, 0.625, 0.75, 0.375, 0.75, 0.375, 0.75, 0.625, 0.75, 0.625, 1.0, 0.375, 1.0, 0.125, 0.5, 0.375, 0.5, 0.375, 0.75, 0.125, 0.75, 0.625, 0.5, 0.875, 0.5, 0.875, 0.75, 0.625, 0.75])
me_cube_044.update()
me_cube_045 = bpy.data.meshes.new('Cube.045')
me_cube_045.from_pydata([(-1.0, -1.0, -1.0), (-1.0, -1.0, 1.0), (-1.0, 1.0, -1.0), (-1.0, 1.0, 1.0), (1.0, -1.0, -1.0), (1.0, -1.0, 1.0), (1.0, 1.0, -1.0), (1.0, 1.0, 1.0)], [], [(0, 1, 3, 2), (2, 3, 7, 6), (6, 7, 5, 4), (4, 5, 1, 0), (2, 6, 4, 0), (7, 3, 1, 5)])
_uv = me_cube_045.uv_layers.new(name='UVMap')
_uv.uv.foreach_set('vector', [0.375, 0.0, 0.625, 0.0, 0.625, 0.25, 0.375, 0.25, 0.375, 0.25, 0.625, 0.25, 0.625, 0.5, 0.375, 0.5, 0.375, 0.5, 0.625, 0.5, 0.625, 0.75, 0.375, 0.75, 0.375, 0.75, 0.625, 0.75, 0.625, 1.0, 0.375, 1.0, 0.125, 0.5, 0.375, 0.5, 0.375, 0.75, 0.125, 0.75, 0.625, 0.5, 0.875, 0.5, 0.875, 0.75, 0.625, 0.75])
me_cube_045.update()
me_cube_046 = bpy.data.meshes.new('Cube.046')
me_cube_046.from_pydata([(-1.0, -1.0, -1.0), (-1.0, -1.0, 1.0), (-1.0, 1.0, -1.0), (-1.0, 1.0, 1.0), (1.0, -1.0, -1.0), (1.0, -1.0, 1.0), (1.0, 1.0, -1.0), (1.0, 1.0, 1.0)], [], [(0, 1, 3, 2), (2, 3, 7, 6), (6, 7, 5, 4), (4, 5, 1, 0), (2, 6, 4, 0), (7, 3, 1, 5)])
_uv = me_cube_046.uv_layers.new(name='UVMap')
_uv.uv.foreach_set('vector', [0.375, 0.0, 0.625, 0.0, 0.625, 0.25, 0.375, 0.25, 0.375, 0.25, 0.625, 0.25, 0.625, 0.5, 0.375, 0.5, 0.375, 0.5, 0.625, 0.5, 0.625, 0.75, 0.375, 0.75, 0.375, 0.75, 0.625, 0.75, 0.625, 1.0, 0.375, 1.0, 0.125, 0.5, 0.375, 0.5, 0.375, 0.75, 0.125, 0.75, 0.625, 0.5, 0.875, 0.5, 0.875, 0.75, 0.625, 0.75])
me_cube_046.update()

# ---- objects
ob_ciana_zewn_trzna_d_uga_01 = bpy.data.objects.new('Ściana_zewnętrzna_długa_01', me_cube)
ob_okna_wyci_te = bpy.data.objects.new('Okna wycięte', me_cube_022)
ob_cube = bpy.data.objects.new('Cube', me_cube_031)
ob_ciana_zewn_trzna_d_uga_02 = bpy.data.objects.new('Ściana_zewnętrzna_długa_02', me_cube_004)
ob_ciana_zewn_trzna_kr_tka_01 = bpy.data.objects.new('Ściana_zewnętrzna_krótka_01', me_cube_011)
ob_ciana_zewn_trzna_kr_tka_01_001 = bpy.data.objects.new('Ściana_zewnętrzna_krótka_01.001', me_cube_012)
ob_cube_001 = bpy.data.objects.new('Cube.001', me_cube_001)
ob_cube_002 = bpy.data.objects.new('Cube.002', me_cube_002)
ob_cube_003 = bpy.data.objects.new('Cube.003', me_cube_003)
ob_cube_004 = bpy.data.objects.new('Cube.004', me_cube_005)
ob_plane = bpy.data.objects.new('Plane', me_plane)
ob_cube_005 = bpy.data.objects.new('Cube.005', me_cube_006)
ob_cube_006 = bpy.data.objects.new('Cube.006', me_cube_007)
ob_cube_007 = bpy.data.objects.new('Cube.007', me_cube_008)
ob_cube_008 = bpy.data.objects.new('Cube.008', me_cube_009)
ob_cube_009 = bpy.data.objects.new('Cube.009', me_cube_010)
ob_cube_015 = bpy.data.objects.new('Cube.015', me_cube_020)
ob_cube_010 = bpy.data.objects.new('Cube.010', me_cube_021)
ob_cube_011 = bpy.data.objects.new('Cube.011', me_cube_023)
ob_cube_012 = bpy.data.objects.new('Cube.012', me_cube_024)
ob_cube_013 = bpy.data.objects.new('Cube.013', me_cube_025)
ob_cube_014 = bpy.data.objects.new('Cube.014', me_cube_026)
ob_cube_016 = bpy.data.objects.new('Cube.016', me_cube_027)
ob_cube_022 = bpy.data.objects.new('Cube.022', me_cube_034)
ob_cube_023 = bpy.data.objects.new('Cube.023', me_cube_035)
ob_cube_024 = bpy.data.objects.new('Cube.024', me_cube_036)
ob_cube_025 = bpy.data.objects.new('Cube.025', me_cube_037)
ob_cube_026 = bpy.data.objects.new('Cube.026', me_cube_038)
ob_cube_027 = bpy.data.objects.new('Cube.027', me_cube_039)
ob_cube_028 = bpy.data.objects.new('Cube.028', me_cube_040)
ob_plane_001 = bpy.data.objects.new('Plane.001', me_plane_002)
ob_cube_029 = bpy.data.objects.new('Cube.029', me_cube_042)
ob_cube_030 = bpy.data.objects.new('Cube.030', me_cube_043)
ob_cube_031 = bpy.data.objects.new('Cube.031', me_cube_044)
ob_cube_032 = bpy.data.objects.new('Cube.032', me_cube_045)
ob_cube_033 = bpy.data.objects.new('Cube.033', me_cube_046)

# ---- transforms, parenting, visibility, modifiers, constraints
ob_ciana_zewn_trzna_d_uga_01.location = (0.0, 0.5, 2.35)
ob_ciana_zewn_trzna_d_uga_01.scale = (12.0, 0.25, 2.35)
ob_ciana_zewn_trzna_d_uga_01.lock_rotations_4d = False
ob_ciana_zewn_trzna_d_uga_01.empty_display_type = 'ARROWS'
ob_ciana_zewn_trzna_d_uga_01.lineart.crease_threshold = 0.0
ob_okna_wyci_te.location = (-9.4, -17.0, 4.0)
ob_okna_wyci_te.scale = (1.6, 1.0, 1.25)
ob_okna_wyci_te.hide_render = True
_m = ob_okna_wyci_te.modifiers.new('Boolean', 'BOOLEAN')
ob_cube.location = (2.0, 2.25, 0.2)
ob_cube.scale = (2.25, 1.5, 0.2)
ob_ciana_zewn_trzna_d_uga_02.location = (0.0, -17.0, 3.0)
ob_ciana_zewn_trzna_d_uga_02.scale = (12.0, 0.25, 3.0)
ob_ciana_zewn_trzna_kr_tka_01.location = (11.75, -8.25, 3.0)
ob_ciana_zewn_trzna_kr_tka_01.rotation_euler = (0.0, 0.0, 1.571)
ob_ciana_zewn_trzna_kr_tka_01.scale = (9.0, 0.25, 3.0)
ob_ciana_zewn_trzna_kr_tka_01_001.location = (-11.75, -8.25, 3.0)
ob_ciana_zewn_trzna_kr_tka_01_001.rotation_euler = (0.0, 0.0, 1.571)
ob_ciana_zewn_trzna_kr_tka_01_001.scale = (9.0, 0.25, 3.0)
ob_cube_001.location = (4.5, 2.0, 2.0)
ob_cube_001.scale = (0.25, 1.25, 2.0)
ob_cube_002.location = (-0.5, 2.0, 2.0)
ob_cube_002.scale = (0.25, 1.25, 2.0)
ob_cube_003.location = (2.166, 0.5, 1.9)
ob_cube_003.scale = (1.65, 0.25, 1.5)
ob_cube_004.location = (4.223, -1.25, 1.5)
ob_cube_004.rotation_euler = (0.0, 0.0, 1.571)
ob_cube_004.scale = (1.5, 0.15, 1.1)
ob_cube_004.lock_location = (True, False, False)
ob_plane.location = (0.0, -8.25, 0.4)
ob_plane.scale = (11.5, 8.5, 1.0)
ob_cube_005.location = (0.1718, -1.25, 1.5)
ob_cube_005.rotation_euler = (0.0, 0.0, 1.571)
ob_cube_005.scale = (1.5, 0.15, 1.1)
ob_cube_006.location = (0.5218, -2.65, 1.5)
ob_cube_006.scale = (0.5, 0.1, 1.1)
ob_cube_007.location = (3.873, -2.65, 1.5)
ob_cube_007.scale = (0.5, 0.1, 1.1)
ob_cube_008.location = (-1.85, -0.7, 2.9)
ob_cube_008.scale = (9.65, 1.0, 0.3)
ob_cube_009.location = (8.3, -2.402, 0.5)
ob_cube_009.scale = (0.2, 0.6, 0.1)
ob_cube_015.location = (11.0, -1.386, 1.5)
ob_cube_015.scale = (0.5, 1.6, 0.1)
ob_cube_010.location = (9.1, -2.419, 0.9)
ob_cube_010.scale = (0.2, 0.6, 0.1)
ob_cube_011.location = (8.7, -2.402, 0.7)
ob_cube_011.scale = (0.2, 0.6, 0.1)
ob_cube_012.location = (9.5, -2.419, 1.1)
ob_cube_012.scale = (0.2, 0.6, 0.1)
ob_cube_013.location = (8.62, -2.668, 1.3)
ob_cube_013.scale = (0.2, 0.6, 0.1)
ob_cube_014.location = (9.9, -2.419, 1.3)
ob_cube_014.scale = (0.2, 0.6, 0.1)
ob_cube_016.location = (10.3, -2.386, 1.5)
ob_cube_016.scale = (0.2, 0.6, 0.1)
ob_cube_022.location = (10.3, -0.386, 1.7)
ob_cube_022.scale = (0.2, 0.6, 0.1)
ob_cube_023.location = (9.9, -0.386, 1.9)
ob_cube_023.scale = (0.2, 0.6, 0.1)
ob_cube_024.location = (9.5, -0.386, 2.1)
ob_cube_024.scale = (0.2, 0.6, 0.1)
ob_cube_025.location = (8.333, -0.386, 2.7)
ob_cube_025.scale = (0.2, 0.6, 0.1)
ob_cube_026.location = (9.113, -0.386, 2.3)
ob_cube_026.scale = (0.2, 0.6, 0.1)
ob_cube_027.location = (8.713, -0.386, 2.5)
ob_cube_027.scale = (0.2, 0.6, 0.1)
ob_cube_028.location = (8.0, -0.386, 2.9)
ob_cube_028.scale = (0.2, 0.6, 0.1)
ob_plane_001.location = (0.0, -8.25, 6.0)
ob_plane_001.scale = (12.0, 9.0, 1.0)
ob_cube_029.location = (7.52, -8.0, 5.65)
ob_cube_029.scale = (0.5, 8.75, 0.35)
ob_cube_030.location = (3.76, -8.0, 5.65)
ob_cube_030.scale = (0.5, 8.75, 0.35)
ob_cube_031.location = (-6.258e-07, -8.0, 5.65)
ob_cube_031.scale = (0.5, 8.75, 0.35)
ob_cube_032.location = (-3.76, -8.0, 5.65)
ob_cube_032.scale = (0.5, 8.75, 0.35)
ob_cube_033.location = (-7.519, -8.0, 5.65)
ob_cube_033.scale = (0.5, 8.75, 0.35)

# ---- collection membership
col_collection.objects.link(ob_ciana_zewn_trzna_d_uga_01)
col_collection.objects.link(ob_okna_wyci_te)
col_collection.objects.link(ob_cube)
col_collection.objects.link(ob_ciana_zewn_trzna_d_uga_02)
col_collection.objects.link(ob_ciana_zewn_trzna_kr_tka_01)
col_collection.objects.link(ob_ciana_zewn_trzna_kr_tka_01_001)
col_collection.objects.link(ob_cube_001)
col_collection.objects.link(ob_cube_002)
col_collection.objects.link(ob_cube_003)
col_collection.objects.link(ob_cube_004)
col_collection.objects.link(ob_plane)
col_collection.objects.link(ob_cube_005)
col_collection.objects.link(ob_cube_006)
col_collection.objects.link(ob_cube_007)
col_collection.objects.link(ob_cube_008)
col_collection.objects.link(ob_cube_009)
col_collection.objects.link(ob_cube_015)
col_collection.objects.link(ob_cube_010)
col_collection.objects.link(ob_cube_011)
col_collection.objects.link(ob_cube_012)
col_collection.objects.link(ob_cube_013)
col_collection.objects.link(ob_cube_014)
col_collection.objects.link(ob_cube_016)
col_collection.objects.link(ob_cube_022)
col_collection.objects.link(ob_cube_023)
col_collection.objects.link(ob_cube_024)
col_collection.objects.link(ob_cube_025)
col_collection.objects.link(ob_cube_026)
col_collection.objects.link(ob_cube_027)
col_collection.objects.link(ob_cube_028)
col_collection.objects.link(ob_plane_001)
col_collection.objects.link(ob_cube_029)
col_collection.objects.link(ob_cube_030)
col_collection.objects.link(ob_cube_031)
col_collection.objects.link(ob_cube_032)
col_collection.objects.link(ob_cube_033)

# ---- scene / render settings (as saved in the file)
scene.frame_start = 1; scene.frame_end = 250; scene.frame_set(1)
scene.render.engine = 'BLENDER_EEVEE_NEXT'
scene.cycles.sampling_pattern = 'TABULATED_SOBOL'
scene.cycles.use_light_tree = False
scene.view_settings.view_transform = 'Filmic'
bpy.context.view_layer.update()

# ---- added for rendering (the .blend has no active camera and no usable light): camera, sun
cam_auto = bpy.data.cameras.new('AutoCamera')
cam_auto.lens = 50.0
cam_auto.sensor_width = 36.0
cam_auto.clip_end = 1000.0
ob_auto_camera = bpy.data.objects.new('AutoCamera', cam_auto)
scene.collection.objects.link(ob_auto_camera)
ob_auto_camera.location = (30.0235, -42.7782, 27.0188)
ob_auto_camera.rotation_euler = (1.09748, -7.21219e-08, 0.694738)
scene.camera = ob_auto_camera
light_auto_sun = bpy.data.lights.new('AutoSun', 'SUN')
light_auto_sun.energy = 3.0
light_auto_sun.angle = 0.0523599
ob_auto_sun = bpy.data.objects.new('AutoSun', light_auto_sun)
scene.collection.objects.link(ob_auto_sun)
ob_auto_sun.rotation_euler = (0.872665, 0.174533, 0.523599)
bpy.context.view_layer.update()
